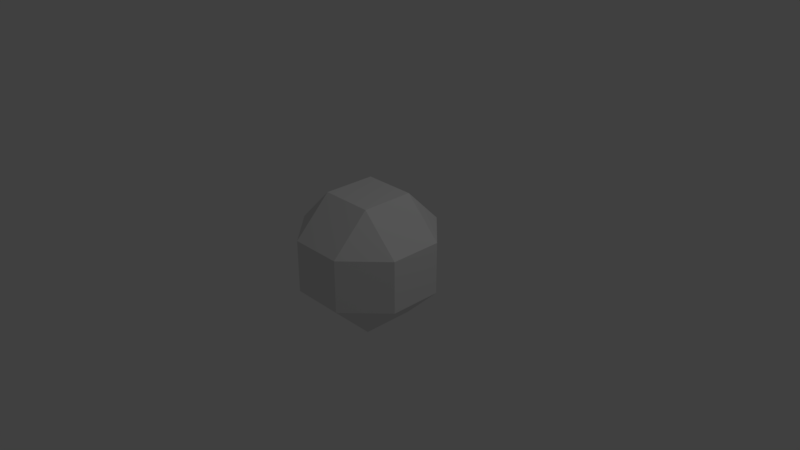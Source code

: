 # Source: rhombicuboctahedron.blend  (saved by Blender 2.79.0; exported with 4.5.12 LTS)
import bpy
from mathutils import Matrix  # noqa: F401  (used for matrix-valued properties, if any)

bpy.ops.wm.read_factory_settings(use_empty=True)
scene = bpy.context.scene
scene.name = 'Scene'

# ---- collections
col_collection_1 = bpy.data.collections.new('Collection 1'); scene.collection.children.link(col_collection_1)

# ---- world
world_world = bpy.data.worlds.new('World'); scene.world = world_world
world_world.color = (0.05088, 0.05088, 0.05088)
world_world.use_sun_shadow = False
world_world.sun_shadow_jitter_overblur = 0.0
world_world.cycles.sampling_method = 'MANUAL'

# ---- cameras
cam_camera = bpy.data.cameras.new('Camera')
cam_camera.clip_end = 100.0
cam_camera.lens = 35.0
cam_camera.sensor_width = 32.0
cam_camera.sensor_height = 18.0
cam_camera.ortho_scale = 7.314
cam_camera.dof.focus_distance = 0.0
cam_camera.dof.aperture_fstop = 128.0

# ---- lights
light_lamp = bpy.data.lights.new('Lamp', 'POINT')
light_lamp.transmission_factor = 0.0
light_lamp.cutoff_distance = 30.0
light_lamp.energy = 100.0
light_lamp.shadow_buffer_clip_start = 1.001
light_lamp.shadow_soft_size = 0.1
light_lamp.shadow_maximum_resolution = 0.006
light_lamp.use_absolute_resolution = True

# ---- meshes
me_rhombicuboctahedron = bpy.data.meshes.new('Rhombicuboctahedron')
me_rhombicuboctahedron.from_pydata([(0.8629, 0.3574, -0.3574), (0.3574, 0.8629, 0.3574), (0.8629, 0.3574, 0.3574), (0.8629, -0.3574, 0.3574), (-0.8629, 0.3574, -0.3574), (-0.8629, -0.3574, 0.3574), (-0.8629, 0.3574, 0.3574), (0.8629, -0.3574, -0.3574), (0.3574, -0.3574, -0.8629), (-0.8629, -0.3574, -0.3574), (0.3574, 0.3574, 0.8629), (0.3574, 0.3574, -0.8629), (0.3574, -0.8629, 0.3574), (-0.3574, 0.3574, 0.8629), (0.3574, 0.8629, -0.3574), (-0.3574, 0.3574, -0.8629), (0.3574, -0.8629, -0.3574), (0.3574, -0.3574, 0.8629), (-0.3574, 0.8629, 0.3574), (-0.3574, -0.8629, 0.3574), (-0.3574, -0.3574, 0.8629), (-0.3574, 0.8629, -0.3574), (-0.3574, -0.3574, -0.8629), (-0.3574, -0.8629, -0.3574)], [], [(21, 18, 1, 14), (17, 3, 2, 10), (20, 13, 6, 5), (7, 0, 2, 3), (20, 17, 10, 13), (10, 2, 1), (11, 0, 7, 8), (21, 4, 6, 18), (14, 1, 2, 0), (14, 0, 11), (23, 22, 8, 16), (22, 15, 11, 8), (16, 8, 7), (17, 12, 3), (18, 13, 10, 1), (21, 14, 11, 15), (23, 19, 5, 9), (18, 6, 13), (20, 19, 12, 17), (22, 9, 4, 15), (16, 7, 3, 12), (20, 5, 19), (21, 15, 4), (23, 16, 12, 19), (23, 9, 22), (9, 5, 6, 4)])
me_rhombicuboctahedron.use_remesh_preserve_volume = False
me_rhombicuboctahedron.use_remesh_preserve_attributes = False
me_rhombicuboctahedron.use_mirror_vertex_groups = False
me_rhombicuboctahedron.update()

# ---- objects
ob_rhombicuboctahedron = bpy.data.objects.new('Rhombicuboctahedron', me_rhombicuboctahedron)
ob_lamp = bpy.data.objects.new('Lamp', light_lamp)
ob_camera = bpy.data.objects.new('Camera', cam_camera)

# ---- transforms, parenting, visibility, modifiers, constraints
ob_rhombicuboctahedron.location = (0.0, 0.0, 0.0)
ob_rhombicuboctahedron.lineart.crease_threshold = 0.0
ob_lamp.location = (4.076, 1.005, 5.904)
ob_lamp.rotation_euler = (0.6503, 0.05522, 1.866)
ob_lamp.lock_rotations_4d = False
ob_lamp.empty_display_type = 'ARROWS'
ob_lamp.color = (0.0, 0.0, 0.0, 0.0)
ob_lamp.lineart.crease_threshold = 0.0
ob_camera.location = (7.481, -6.508, 5.344)
ob_camera.rotation_euler = (1.109, 0.0, 0.8149)
ob_camera.lock_rotations_4d = False
ob_camera.empty_display_type = 'ARROWS'
ob_camera.color = (0.0, 0.0, 0.0, 0.0)
ob_camera.display_type = 'WIRE'
ob_camera.lineart.crease_threshold = 0.0

# ---- collection membership
col_collection_1.objects.link(ob_rhombicuboctahedron)
col_collection_1.objects.link(ob_lamp)
col_collection_1.objects.link(ob_camera)

# ---- scene / render settings (as saved in the file)
scene.camera = ob_camera
scene.frame_start = 1; scene.frame_end = 250; scene.frame_set(1)
scene.render.engine = 'BLENDER_EEVEE_NEXT'
scene.render.resolution_percentage = 50
scene.render.dither_intensity = 0.0
scene.cycles.use_denoising = False
scene.cycles.samples = 128
scene.cycles.sampling_pattern = 'TABULATED_SOBOL'
scene.cycles.use_adaptive_sampling = False
scene.cycles.use_light_tree = False
scene.cycles.blur_glossy = 0.0
scene.cycles.sample_clamp_indirect = 0.0
scene.view_settings.view_transform = 'Standard'
bpy.context.view_layer.update()
